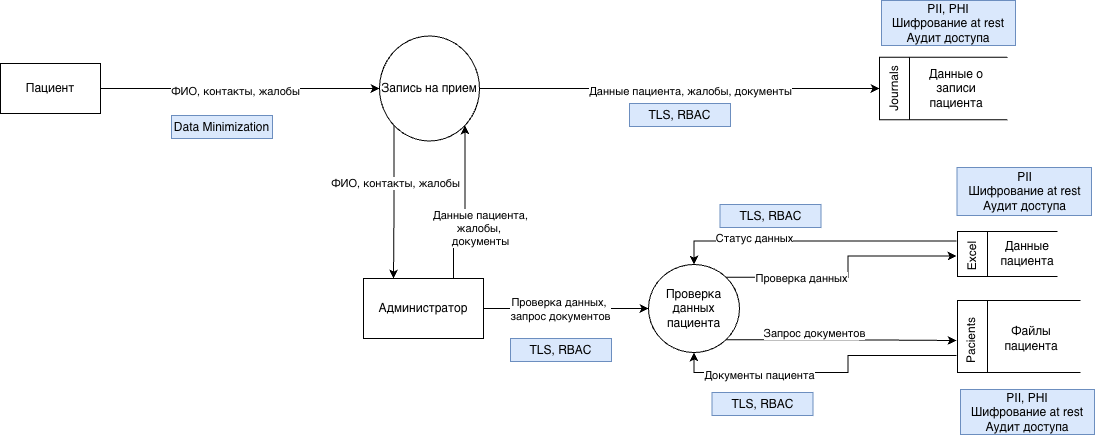

The diagram above was exported from draw.io. Its source (the exported page's mxGraphModel, read from the mxfile embedded in the PNG):
<mxGraphModel dx="2054" dy="1039" grid="1" gridSize="10" guides="1" tooltips="1" connect="1" arrows="1" fold="1" page="1" pageScale="1" pageWidth="827" pageHeight="1169" math="0" shadow="0">
  <root>
    <mxCell id="0" />
    <mxCell id="1" parent="0" />
    <mxCell id="QVempRrh8hT65PqEje-b-1" edge="1" parent="1" source="QVempRrh8hT65PqEje-b-3" style="edgeStyle=orthogonalEdgeStyle;rounded=0;orthogonalLoop=1;jettySize=auto;html=1;exitX=1;exitY=0.5;exitDx=0;exitDy=0;entryX=0;entryY=0.5;entryDx=0;entryDy=0;" target="QVempRrh8hT65PqEje-b-8">
      <mxGeometry relative="1" as="geometry" />
    </mxCell>
    <mxCell id="QVempRrh8hT65PqEje-b-2" connectable="0" parent="QVempRrh8hT65PqEje-b-1" style="edgeLabel;html=1;align=center;verticalAlign=middle;resizable=0;points=[];" value="ФИО, контакты, жалобы" vertex="1">
      <mxGeometry relative="1" x="-0.4424" y="-1" as="geometry">
        <mxPoint x="56" y="1" as="offset" />
      </mxGeometry>
    </mxCell>
    <mxCell id="QVempRrh8hT65PqEje-b-3" parent="1" style="html=1;dashed=0;whiteSpace=wrap;" value="Пациент" vertex="1">
      <mxGeometry height="50" width="100" x="220" y="263" as="geometry" />
    </mxCell>
    <mxCell id="QVempRrh8hT65PqEje-b-4" edge="1" parent="1" source="QVempRrh8hT65PqEje-b-8" style="edgeStyle=orthogonalEdgeStyle;rounded=0;orthogonalLoop=1;jettySize=auto;html=1;exitX=1;exitY=0.5;exitDx=0;exitDy=0;entryX=0.5;entryY=0;entryDx=0;entryDy=0;" target="QVempRrh8hT65PqEje-b-10">
      <mxGeometry relative="1" as="geometry" />
    </mxCell>
    <mxCell id="QVempRrh8hT65PqEje-b-5" connectable="0" parent="QVempRrh8hT65PqEje-b-4" style="edgeLabel;html=1;align=center;verticalAlign=middle;resizable=0;points=[];" value="Данные пациента, жалобы, документы" vertex="1">
      <mxGeometry relative="1" x="0.305" y="-1" as="geometry">
        <mxPoint x="-51" y="1" as="offset" />
      </mxGeometry>
    </mxCell>
    <mxCell id="QVempRrh8hT65PqEje-b-6" edge="1" parent="1" source="QVempRrh8hT65PqEje-b-8" style="edgeStyle=orthogonalEdgeStyle;rounded=0;orthogonalLoop=1;jettySize=auto;html=1;exitX=0;exitY=1;exitDx=0;exitDy=0;entryX=0.25;entryY=0;entryDx=0;entryDy=0;" target="QVempRrh8hT65PqEje-b-16">
      <mxGeometry relative="1" as="geometry" />
    </mxCell>
    <mxCell id="QVempRrh8hT65PqEje-b-7" connectable="0" parent="QVempRrh8hT65PqEje-b-6" style="edgeLabel;html=1;align=center;verticalAlign=middle;resizable=0;points=[];" value="ФИО, контакты, жалобы" vertex="1">
      <mxGeometry relative="1" x="-0.2439" y="1" as="geometry">
        <mxPoint as="offset" />
      </mxGeometry>
    </mxCell>
    <mxCell id="QVempRrh8hT65PqEje-b-8" parent="1" style="shape=ellipse;html=1;dashed=0;whiteSpace=wrap;perimeter=ellipsePerimeter;" value="Запись на прием" vertex="1">
      <mxGeometry height="105" width="100" x="599" y="235.5" as="geometry" />
    </mxCell>
    <mxCell id="QVempRrh8hT65PqEje-b-9" parent="1" style="html=1;dashed=0;whiteSpace=wrap;shape=mxgraph.dfd.dataStoreID;align=left;spacingLeft=3;points=[[0,0],[0.5,0],[1,0],[0,0.5],[1,0.5],[0,1],[0.5,1],[1,1]];" value="" vertex="1">
      <mxGeometry height="62.5" width="128" x="1099" y="256.75" as="geometry" />
    </mxCell>
    <mxCell id="QVempRrh8hT65PqEje-b-10" parent="1" style="text;html=1;whiteSpace=wrap;strokeColor=none;fillColor=none;align=center;verticalAlign=middle;rounded=0;rotation=-90;" value="Journals" vertex="1">
      <mxGeometry height="30" width="60" x="1084" y="273" as="geometry" />
    </mxCell>
    <mxCell id="QVempRrh8hT65PqEje-b-11" parent="1" style="text;html=1;whiteSpace=wrap;strokeColor=none;fillColor=none;align=center;verticalAlign=middle;rounded=0;" value="Данные о записи пациента" vertex="1">
      <mxGeometry height="30" width="60" x="1146" y="273" as="geometry" />
    </mxCell>
    <mxCell id="QVempRrh8hT65PqEje-b-12" edge="1" parent="1" source="QVempRrh8hT65PqEje-b-16" style="edgeStyle=orthogonalEdgeStyle;rounded=0;orthogonalLoop=1;jettySize=auto;html=1;exitX=1;exitY=0.5;exitDx=0;exitDy=0;entryX=0;entryY=0.5;entryDx=0;entryDy=0;" target="QVempRrh8hT65PqEje-b-31">
      <mxGeometry relative="1" as="geometry" />
    </mxCell>
    <mxCell id="QVempRrh8hT65PqEje-b-13" connectable="0" parent="QVempRrh8hT65PqEje-b-12" style="edgeLabel;html=1;align=center;verticalAlign=middle;resizable=0;points=[];" value="Проверка данных,&amp;nbsp;&lt;div&gt;запрос документов&lt;/div&gt;" vertex="1">
      <mxGeometry relative="1" x="-0.3663" y="2" as="geometry">
        <mxPoint x="24" y="2" as="offset" />
      </mxGeometry>
    </mxCell>
    <mxCell id="QVempRrh8hT65PqEje-b-14" edge="1" parent="1" source="QVempRrh8hT65PqEje-b-16" style="edgeStyle=orthogonalEdgeStyle;rounded=0;orthogonalLoop=1;jettySize=auto;html=1;exitX=0.75;exitY=0;exitDx=0;exitDy=0;entryX=1;entryY=1;entryDx=0;entryDy=0;" target="QVempRrh8hT65PqEje-b-8">
      <mxGeometry relative="1" as="geometry" />
    </mxCell>
    <mxCell id="QVempRrh8hT65PqEje-b-15" connectable="0" parent="QVempRrh8hT65PqEje-b-14" style="edgeLabel;html=1;align=center;verticalAlign=middle;resizable=0;points=[];" value="Данные пациента,&lt;div&gt;жалобы,&lt;span style=&quot;background-color: light-dark(#ffffff, var(--ge-dark-color, #121212)); color: light-dark(rgb(0, 0, 0), rgb(255, 255, 255));&quot;&gt;&amp;nbsp;&lt;/span&gt;&lt;/div&gt;&lt;div&gt;&lt;div&gt;документы&lt;/div&gt;&lt;/div&gt;" vertex="1">
      <mxGeometry relative="1" x="0.0513" as="geometry">
        <mxPoint x="15" y="24" as="offset" />
      </mxGeometry>
    </mxCell>
    <mxCell id="QVempRrh8hT65PqEje-b-16" parent="1" style="rounded=0;whiteSpace=wrap;html=1;" value="Администратор" vertex="1">
      <mxGeometry height="60" width="120" x="583" y="478" as="geometry" />
    </mxCell>
    <mxCell id="QVempRrh8hT65PqEje-b-17" parent="1" style="html=1;dashed=0;whiteSpace=wrap;shape=mxgraph.dfd.dataStoreID;align=left;spacingLeft=3;points=[[0,0],[0.5,0],[1,0],[0,0.5],[1,0.5],[0,1],[0.5,1],[1,1]];" value="&lt;div style=&quot;direction: rtl;&quot;&gt;&lt;br&gt;&lt;/div&gt;" vertex="1">
      <mxGeometry height="72" width="123" x="1177" y="500" as="geometry" />
    </mxCell>
    <mxCell id="QVempRrh8hT65PqEje-b-18" edge="1" parent="1" source="QVempRrh8hT65PqEje-b-20" style="edgeStyle=orthogonalEdgeStyle;rounded=0;orthogonalLoop=1;jettySize=auto;html=1;exitX=0.25;exitY=0;exitDx=0;exitDy=0;entryX=0.5;entryY=1;entryDx=0;entryDy=0;" target="QVempRrh8hT65PqEje-b-31">
      <mxGeometry relative="1" as="geometry" />
    </mxCell>
    <mxCell id="QVempRrh8hT65PqEje-b-19" connectable="0" parent="QVempRrh8hT65PqEje-b-18" style="edgeLabel;html=1;align=center;verticalAlign=middle;resizable=0;points=[];" value="Документы пациента" vertex="1">
      <mxGeometry relative="1" x="0.4357" y="2" as="geometry">
        <mxPoint as="offset" />
      </mxGeometry>
    </mxCell>
    <mxCell id="QVempRrh8hT65PqEje-b-20" parent="1" style="text;html=1;whiteSpace=wrap;strokeColor=none;fillColor=none;align=center;verticalAlign=middle;rounded=0;rotation=-90;" value="Pacients" vertex="1">
      <mxGeometry height="30" width="60" x="1161" y="525" as="geometry" />
    </mxCell>
    <mxCell id="QVempRrh8hT65PqEje-b-21" parent="1" style="text;html=1;whiteSpace=wrap;strokeColor=none;fillColor=none;align=center;verticalAlign=middle;rounded=0;" value="Файлы пациента" vertex="1">
      <mxGeometry height="30" width="60" x="1221" y="523" as="geometry" />
    </mxCell>
    <mxCell id="QVempRrh8hT65PqEje-b-22" parent="1" style="html=1;dashed=0;whiteSpace=wrap;shape=mxgraph.dfd.dataStoreID;align=left;spacingLeft=3;points=[[0,0],[0.5,0],[1,0],[0,0.5],[1,0.5],[0,1],[0.5,1],[1,1]];" value="" vertex="1">
      <mxGeometry height="45" width="100" x="1177" y="431" as="geometry" />
    </mxCell>
    <mxCell id="QVempRrh8hT65PqEje-b-23" edge="1" parent="1" source="QVempRrh8hT65PqEje-b-25" style="edgeStyle=orthogonalEdgeStyle;rounded=0;orthogonalLoop=1;jettySize=auto;html=1;exitX=0.75;exitY=0;exitDx=0;exitDy=0;entryX=0.5;entryY=0;entryDx=0;entryDy=0;" target="QVempRrh8hT65PqEje-b-31">
      <mxGeometry relative="1" as="geometry" />
    </mxCell>
    <mxCell id="QVempRrh8hT65PqEje-b-24" connectable="0" parent="QVempRrh8hT65PqEje-b-23" style="edgeLabel;html=1;align=center;verticalAlign=middle;resizable=0;points=[];" value="Статус данных" vertex="1">
      <mxGeometry relative="1" x="0.418" y="-3" as="geometry">
        <mxPoint as="offset" />
      </mxGeometry>
    </mxCell>
    <mxCell id="QVempRrh8hT65PqEje-b-25" parent="1" style="text;html=1;whiteSpace=wrap;strokeColor=none;fillColor=none;align=center;verticalAlign=middle;rounded=0;rotation=-90;" value="Excel" vertex="1">
      <mxGeometry height="30" width="60" x="1161" y="440.5" as="geometry" />
    </mxCell>
    <mxCell id="QVempRrh8hT65PqEje-b-26" parent="1" style="text;html=1;whiteSpace=wrap;strokeColor=none;fillColor=none;align=center;verticalAlign=middle;rounded=0;" value="Данные пациента" vertex="1">
      <mxGeometry height="30" width="60" x="1217" y="438" as="geometry" />
    </mxCell>
    <mxCell id="QVempRrh8hT65PqEje-b-27" edge="1" parent="1" source="QVempRrh8hT65PqEje-b-31" style="edgeStyle=orthogonalEdgeStyle;rounded=0;orthogonalLoop=1;jettySize=auto;html=1;exitX=1;exitY=0;exitDx=0;exitDy=0;entryX=0.5;entryY=0;entryDx=0;entryDy=0;" target="QVempRrh8hT65PqEje-b-25">
      <mxGeometry relative="1" as="geometry" />
    </mxCell>
    <mxCell id="QVempRrh8hT65PqEje-b-28" connectable="0" parent="QVempRrh8hT65PqEje-b-27" style="edgeLabel;html=1;align=center;verticalAlign=middle;resizable=0;points=[];" value="Проверка данных" vertex="1">
      <mxGeometry relative="1" x="-0.5813" as="geometry">
        <mxPoint x="22" y="1" as="offset" />
      </mxGeometry>
    </mxCell>
    <mxCell id="QVempRrh8hT65PqEje-b-29" edge="1" parent="1" source="QVempRrh8hT65PqEje-b-31" style="edgeStyle=orthogonalEdgeStyle;rounded=0;orthogonalLoop=1;jettySize=auto;html=1;exitX=1;exitY=1;exitDx=0;exitDy=0;entryX=0.5;entryY=0;entryDx=0;entryDy=0;" target="QVempRrh8hT65PqEje-b-20">
      <mxGeometry relative="1" as="geometry" />
    </mxCell>
    <mxCell id="QVempRrh8hT65PqEje-b-30" connectable="0" parent="QVempRrh8hT65PqEje-b-29" style="edgeLabel;html=1;align=center;verticalAlign=middle;resizable=0;points=[];" value="Запрос документов" vertex="1">
      <mxGeometry relative="1" x="-0.3543" y="3" as="geometry">
        <mxPoint x="13" y="-4" as="offset" />
      </mxGeometry>
    </mxCell>
    <mxCell id="QVempRrh8hT65PqEje-b-31" parent="1" style="shape=ellipse;html=1;dashed=0;whiteSpace=wrap;perimeter=ellipsePerimeter;" value="Проверка данных пациента" vertex="1">
      <mxGeometry height="88" width="91" x="868" y="464" as="geometry" />
    </mxCell>
    <mxCell id="QVempRrh8hT65PqEje-b-32" parent="1" style="html=1;dashed=0;whiteSpace=wrap;background=#555555;fillColor=#dae8fc;strokeColor=#6c8ebf;" value="Data Minimization" vertex="1">
      <mxGeometry height="23" width="101" x="391" y="315" as="geometry" />
    </mxCell>
    <mxCell id="QVempRrh8hT65PqEje-b-33" parent="1" style="html=1;dashed=0;whiteSpace=wrap;background=#555555;fillColor=#dae8fc;strokeColor=#6c8ebf;" value="PII&lt;div&gt;Шифрование at rest&lt;/div&gt;&lt;div&gt;Аудит доступа&lt;/div&gt;" vertex="1">
      <mxGeometry height="48" width="134.5" x="1176.5" y="367" as="geometry" />
    </mxCell>
    <mxCell id="QVempRrh8hT65PqEje-b-34" parent="1" style="html=1;dashed=0;whiteSpace=wrap;background=#555555;fillColor=#dae8fc;strokeColor=#6c8ebf;" value="PII, PHI&lt;div&gt;Шифрование at rest&lt;/div&gt;&lt;div&gt;Аудит доступа&lt;/div&gt;" vertex="1">
      <mxGeometry height="45" width="134" x="1101" y="200" as="geometry" />
    </mxCell>
    <mxCell id="QVempRrh8hT65PqEje-b-35" parent="1" style="html=1;dashed=0;whiteSpace=wrap;background=#555555;fillColor=#dae8fc;strokeColor=#6c8ebf;" value="PII, PHI&lt;div&gt;Шифрование at rest&lt;/div&gt;&lt;div&gt;Аудит доступа&lt;/div&gt;" vertex="1">
      <mxGeometry height="45" width="134" x="1180" y="589" as="geometry" />
    </mxCell>
    <mxCell id="QVempRrh8hT65PqEje-b-36" parent="1" style="html=1;dashed=0;whiteSpace=wrap;background=#555555;fillColor=#dae8fc;strokeColor=#6c8ebf;" value="TLS, RBAC" vertex="1">
      <mxGeometry height="23" width="101" x="730" y="538" as="geometry" />
    </mxCell>
    <mxCell id="QVempRrh8hT65PqEje-b-37" parent="1" style="html=1;dashed=0;whiteSpace=wrap;background=#555555;fillColor=#dae8fc;strokeColor=#6c8ebf;" value="TLS, RBAC" vertex="1">
      <mxGeometry height="23" width="101" x="849" y="303" as="geometry" />
    </mxCell>
    <mxCell id="QVempRrh8hT65PqEje-b-38" parent="1" style="html=1;dashed=0;whiteSpace=wrap;background=#555555;fillColor=#dae8fc;strokeColor=#6c8ebf;" value="TLS, RBAC" vertex="1">
      <mxGeometry height="23" width="101" x="931.5" y="592" as="geometry" />
    </mxCell>
    <mxCell id="QVempRrh8hT65PqEje-b-39" parent="1" style="html=1;dashed=0;whiteSpace=wrap;background=#555555;fillColor=#dae8fc;strokeColor=#6c8ebf;" value="TLS, RBAC" vertex="1">
      <mxGeometry height="23" width="101" x="939.5" y="404" as="geometry" />
    </mxCell>
  </root>
</mxGraphModel>